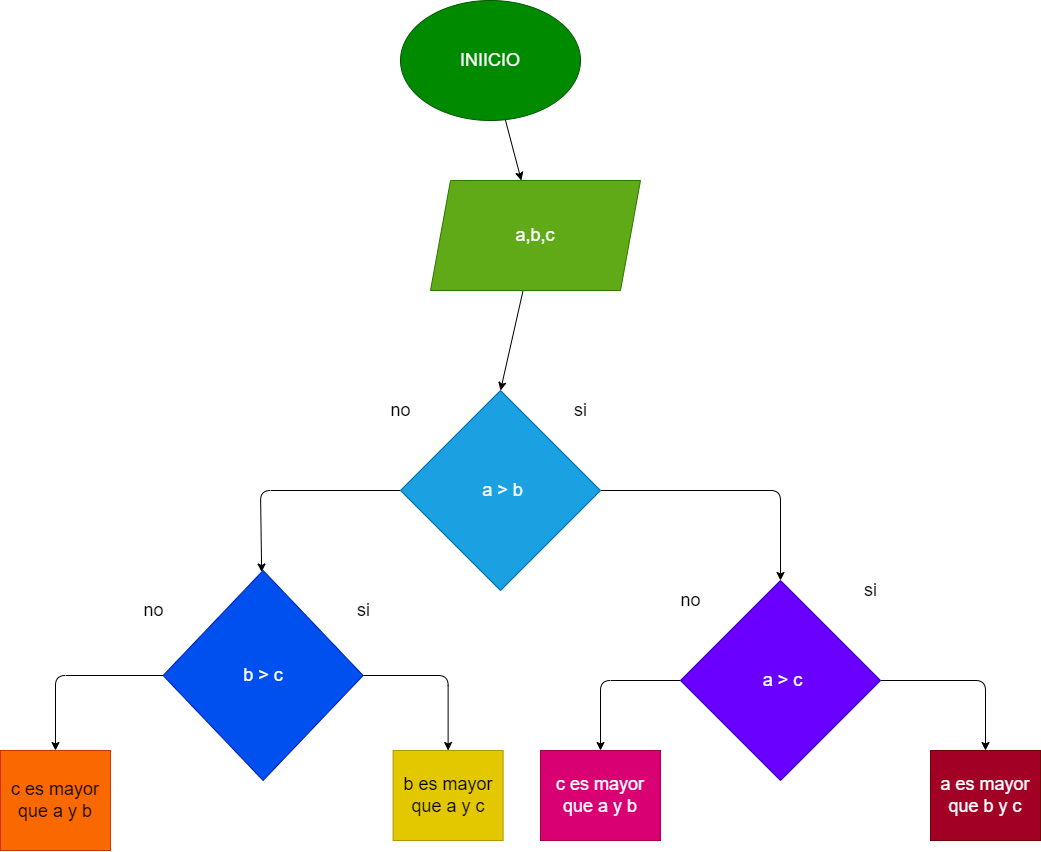

The diagram above was exported from draw.io. Its source (the exported page's mxGraphModel, read from the mxfile embedded in the PNG):
<mxGraphModel dx="1110" dy="800" grid="1" gridSize="10" guides="1" tooltips="1" connect="1" arrows="1" fold="1" page="1" pageScale="1" pageWidth="1200" pageHeight="1920" math="0" shadow="0">
  <root>
    <mxCell id="0" />
    <mxCell id="1" parent="0" />
    <mxCell id="4" value="" style="edgeStyle=none;html=1;fontSize=18;" edge="1" parent="1" source="2" target="3">
      <mxGeometry relative="1" as="geometry" />
    </mxCell>
    <mxCell id="2" value="&lt;font style=&quot;font-size: 18px;&quot;&gt;INIICIO&lt;/font&gt;" style="ellipse;whiteSpace=wrap;html=1;fillColor=#008a00;fontColor=#ffffff;strokeColor=#005700;" vertex="1" parent="1">
      <mxGeometry x="510" y="30" width="180" height="120" as="geometry" />
    </mxCell>
    <mxCell id="6" value="" style="edgeStyle=none;html=1;fontSize=18;entryX=0.5;entryY=0;entryDx=0;entryDy=0;" edge="1" parent="1" source="3" target="7">
      <mxGeometry relative="1" as="geometry">
        <mxPoint x="607.2471910112359" y="425" as="targetPoint" />
      </mxGeometry>
    </mxCell>
    <mxCell id="3" value="&lt;font style=&quot;font-size: 18px;&quot;&gt;a,b,c&lt;/font&gt;" style="shape=parallelogram;perimeter=parallelogramPerimeter;whiteSpace=wrap;html=1;fixedSize=1;fillColor=#60a917;fontColor=#ffffff;strokeColor=#2D7600;" vertex="1" parent="1">
      <mxGeometry x="540" y="210" width="210" height="110" as="geometry" />
    </mxCell>
    <mxCell id="11" value="" style="edgeStyle=none;html=1;fontSize=18;exitX=1;exitY=0.5;exitDx=0;exitDy=0;" edge="1" parent="1" source="7" target="10">
      <mxGeometry relative="1" as="geometry">
        <Array as="points">
          <mxPoint x="890" y="520" />
        </Array>
      </mxGeometry>
    </mxCell>
    <mxCell id="13" value="" style="edgeStyle=none;html=1;fontSize=18;exitX=0;exitY=0.5;exitDx=0;exitDy=0;" edge="1" parent="1" source="7" target="12">
      <mxGeometry relative="1" as="geometry">
        <Array as="points">
          <mxPoint x="370" y="520" />
        </Array>
      </mxGeometry>
    </mxCell>
    <mxCell id="7" value="&amp;nbsp;a &amp;gt; b" style="rhombus;whiteSpace=wrap;html=1;fontSize=18;fillColor=#1ba1e2;fontColor=#ffffff;strokeColor=#006EAF;" vertex="1" parent="1">
      <mxGeometry x="510" y="420" width="200" height="200" as="geometry" />
    </mxCell>
    <mxCell id="8" value="si" style="text;html=1;align=center;verticalAlign=middle;resizable=0;points=[];autosize=1;strokeColor=none;fillColor=none;fontSize=18;" vertex="1" parent="1">
      <mxGeometry x="670" y="420" width="40" height="40" as="geometry" />
    </mxCell>
    <mxCell id="9" value="no" style="text;html=1;align=center;verticalAlign=middle;resizable=0;points=[];autosize=1;strokeColor=none;fillColor=none;fontSize=18;" vertex="1" parent="1">
      <mxGeometry x="490" y="420" width="40" height="40" as="geometry" />
    </mxCell>
    <mxCell id="21" value="" style="edgeStyle=none;html=1;fontSize=18;" edge="1" parent="1" source="10" target="20">
      <mxGeometry relative="1" as="geometry">
        <Array as="points">
          <mxPoint x="710" y="710" />
        </Array>
      </mxGeometry>
    </mxCell>
    <mxCell id="23" value="" style="edgeStyle=none;html=1;fontSize=18;" edge="1" parent="1" source="10" target="22">
      <mxGeometry relative="1" as="geometry">
        <Array as="points">
          <mxPoint x="1095" y="710" />
        </Array>
      </mxGeometry>
    </mxCell>
    <mxCell id="10" value="&amp;nbsp;a &amp;gt; c" style="rhombus;whiteSpace=wrap;html=1;fontSize=18;fillColor=#6a00ff;fontColor=#ffffff;strokeColor=#3700CC;" vertex="1" parent="1">
      <mxGeometry x="790" y="610" width="200" height="200" as="geometry" />
    </mxCell>
    <mxCell id="15" value="" style="edgeStyle=none;html=1;fontSize=18;entryX=0.5;entryY=0;entryDx=0;entryDy=0;" edge="1" parent="1" source="12" target="14">
      <mxGeometry relative="1" as="geometry">
        <mxPoint x="170.0009523809524" y="760" as="targetPoint" />
        <Array as="points">
          <mxPoint x="165" y="705" />
        </Array>
      </mxGeometry>
    </mxCell>
    <mxCell id="19" value="" style="edgeStyle=none;html=1;fontSize=18;" edge="1" parent="1" source="12" target="18">
      <mxGeometry relative="1" as="geometry">
        <Array as="points">
          <mxPoint x="557.62" y="705" />
        </Array>
      </mxGeometry>
    </mxCell>
    <mxCell id="12" value="b &amp;gt; c" style="rhombus;whiteSpace=wrap;html=1;fontSize=18;fillColor=#0050ef;fontColor=#ffffff;strokeColor=#001DBC;" vertex="1" parent="1">
      <mxGeometry x="272.62" y="600" width="200" height="210" as="geometry" />
    </mxCell>
    <mxCell id="14" value="c es mayor que a y b" style="whiteSpace=wrap;html=1;fontSize=18;fillColor=#fa6800;fontColor=#000000;strokeColor=#C73500;" vertex="1" parent="1">
      <mxGeometry x="110" y="780" width="110" height="100" as="geometry" />
    </mxCell>
    <mxCell id="16" value="no" style="text;html=1;align=center;verticalAlign=middle;resizable=0;points=[];autosize=1;strokeColor=none;fillColor=none;fontSize=18;" vertex="1" parent="1">
      <mxGeometry x="242.62" y="620" width="40" height="40" as="geometry" />
    </mxCell>
    <mxCell id="17" value="si" style="text;html=1;align=center;verticalAlign=middle;resizable=0;points=[];autosize=1;strokeColor=none;fillColor=none;fontSize=18;" vertex="1" parent="1">
      <mxGeometry x="452.62" y="620" width="40" height="40" as="geometry" />
    </mxCell>
    <mxCell id="18" value="b es mayor que a y c" style="whiteSpace=wrap;html=1;fontSize=18;fillColor=#e3c800;fontColor=#000000;strokeColor=#B09500;" vertex="1" parent="1">
      <mxGeometry x="502.62" y="780" width="110" height="90" as="geometry" />
    </mxCell>
    <mxCell id="20" value="c es mayor que a y b" style="whiteSpace=wrap;html=1;fontSize=18;fillColor=#d80073;fontColor=#ffffff;strokeColor=#A50040;" vertex="1" parent="1">
      <mxGeometry x="650" y="780" width="120" height="90" as="geometry" />
    </mxCell>
    <mxCell id="22" value="a es mayor que b y c" style="whiteSpace=wrap;html=1;fontSize=18;fillColor=#a20025;fontColor=#ffffff;strokeColor=#6F0000;" vertex="1" parent="1">
      <mxGeometry x="1040" y="780" width="110" height="90" as="geometry" />
    </mxCell>
    <mxCell id="24" value="no" style="text;html=1;align=center;verticalAlign=middle;resizable=0;points=[];autosize=1;strokeColor=none;fillColor=none;fontSize=18;" vertex="1" parent="1">
      <mxGeometry x="780" y="610" width="40" height="40" as="geometry" />
    </mxCell>
    <mxCell id="26" value="si" style="text;html=1;align=center;verticalAlign=middle;resizable=0;points=[];autosize=1;strokeColor=none;fillColor=none;fontSize=18;" vertex="1" parent="1">
      <mxGeometry x="960" y="600" width="40" height="40" as="geometry" />
    </mxCell>
  </root>
</mxGraphModel>